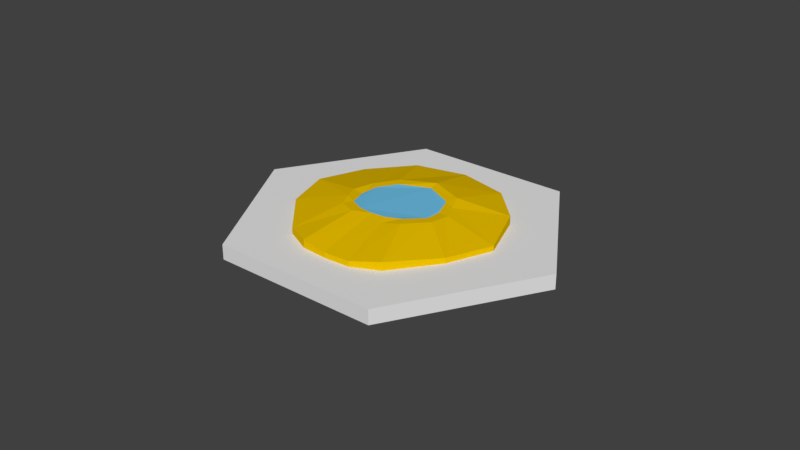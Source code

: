 # Source: oasis.blend  (saved by Blender 2.79.0; exported with 4.5.12 LTS)
import bpy
from mathutils import Matrix  # noqa: F401  (used for matrix-valued properties, if any)

bpy.ops.wm.read_factory_settings(use_empty=True)
scene = bpy.context.scene
scene.name = 'Scene'

# ---- collections
col_collection_1 = bpy.data.collections.new('Collection 1'); scene.collection.children.link(col_collection_1)

# ---- materials (node trees are filled in below, after node groups)
mat_sand = bpy.data.materials.new('sand')
mat_sand.alpha_threshold = 0.0
mat_sand.use_transparent_shadow = False
mat_sand.diffuse_color = (0.8, 0.5086, 0.0, 1.0)
mat_sand.roughness = 0.5
mat_water = bpy.data.materials.new('Water')
mat_water.alpha_threshold = 0.0
mat_water.use_transparent_shadow = False
mat_water.diffuse_color = (0.1567, 0.5279, 0.8, 1.0)
mat_water.roughness = 0.5

# ---- material node trees

# ---- world
world_world = bpy.data.worlds.new('World'); scene.world = world_world
world_world.color = (0.05088, 0.05088, 0.05088)
world_world.use_sun_shadow = False
world_world.sun_shadow_jitter_overblur = 0.0
world_world.cycles.sampling_method = 'MANUAL'

# ---- meshes
me_icosphere_116 = bpy.data.meshes.new('Icosphere.116')
me_icosphere_116.from_pydata([(-0.01195, 0.01379, 0.002016), (0.005494, 0.01561, 0.008443), (0.01779, 0.001977, 0.006601), (-0.01778, -0.00158, -0.006483), (-0.005841, -0.01577, -0.008618), (0.01229, -0.01403, -0.00196), (-0.00633, -0.01641, -0.007116), (-0.01827, -0.00222, -0.004982), (0.0118, -0.01467, -0.0004587), (0.0173, 0.001337, 0.008103), (0.005006, 0.01497, 0.009945), (-0.01244, 0.01315, 0.003518)], [], [(3, 0, 1, 2, 5, 4), (7, 6, 8, 9, 10, 11), (0, 3, 7, 11), (5, 2, 9, 8), (3, 4, 6, 7), (2, 1, 10, 9), (1, 0, 11, 10), (4, 5, 8, 6)])
me_icosphere_116.use_remesh_preserve_volume = False
me_icosphere_116.use_remesh_preserve_attributes = False
me_icosphere_116.use_mirror_vertex_groups = False
me_icosphere_116.update()
me_icosphere_000 = bpy.data.meshes.new('Icosphere.000')
me_icosphere_000.from_pydata([(-0.01195, 0.01379, 0.002016), (0.005494, 0.01561, 0.008443), (0.01779, 0.001977, 0.006601), (-0.01778, -0.00158, -0.006483), (-0.005841, -0.01577, -0.008618), (0.01229, -0.01403, -0.00196), (-0.005591, -0.006424, -0.0009678), (-0.007391, -0.003258, -0.000463), (0.004361, -0.005512, 0.002814), (0.005796, 0.0004516, 0.005406), (0.003685, 0.003763, 0.006395), (-0.006089, 0.002703, 0.00292), (-0.006218, -0.01626, -0.00746), (-0.01827, -0.00222, -0.004982), (0.0118, -0.01467, -0.0004587), (0.01746, 0.001546, 0.007614), (0.005006, 0.01497, 0.009945), (-0.01244, 0.01315, 0.003518), (-0.006163, -0.008056, -0.001806), (-0.009291, -0.003511, -0.000834), (0.005589, -0.00697, 0.002635), (0.007601, 0.0006521, 0.006063), (0.004095, 0.00524, 0.007588), (-0.007312, 0.004128, 0.003174), (-0.01722, 0.007412, -0.003147), (-0.01771, 0.006772, -0.001645), (-0.009181, 0.0002753, 0.0007137), (-0.007659, -0.0003623, 0.0008929), (-0.003685, 0.01674, 0.005951), (-0.004173, 0.0161, 0.007452), (-0.002169, 0.006899, 0.006335), (-0.001713, 0.005511, 0.005462), (0.01632, -0.005903, 0.00279), (0.01599, -0.006334, 0.003802), (0.007835, -0.002977, 0.00486), (0.006326, -0.002339, 0.004598), (0.003768, -0.01733, -0.006146), (0.003429, -0.01777, -0.005105), (0.0001165, -0.008747, -0.0003677), (-0.0003091, -0.00733, 0.000442), (0.01274, 0.01033, 0.008534), (0.01225, 0.009686, 0.01004), (0.005904, 0.00302, 0.006652), (0.00474, 0.002107, 0.0059), (-0.0142, -0.008903, -0.008427), (-0.01458, -0.009397, -0.007269), (-0.007766, -0.005835, -0.001199), (-0.006491, -0.004841, -0.0007154), (-0.0008373, -0.01744, -0.007696), (-0.001326, -0.01808, -0.006194), (-0.00298, -0.008877, -0.001081), (-0.002858, -0.007289, -0.0004081), (0.008243, -0.01663, -0.004391), (0.007904, -0.01708, -0.00335), (0.003002, -0.008243, 0.0008244), (0.002127, -0.00687, 0.001469)], [], [(3, 24, 0, 28, 1, 40, 2, 32, 5, 52, 36, 48, 4, 44), (7, 47, 6, 51, 39, 55, 8, 35, 9, 43, 10, 31, 11, 27), (24, 3, 13, 25), (32, 2, 15, 33), (44, 4, 12, 45), (40, 1, 16, 41), (28, 0, 17, 29), (52, 5, 14, 53), (46, 19, 13, 45), (50, 18, 12, 49), (34, 20, 14, 33), (30, 22, 16, 29), (26, 23, 17, 25), (42, 21, 15, 41), (47, 7, 19, 46), (51, 6, 18, 50), (35, 8, 20, 34), (31, 10, 22, 30), (27, 11, 23, 26), (43, 9, 21, 42), (7, 27, 26, 19), (19, 26, 25, 13), (0, 24, 25, 17), (11, 31, 30, 23), (23, 30, 29, 17), (1, 28, 29, 16), (9, 35, 34, 21), (21, 34, 33, 15), (5, 32, 33, 14), (55, 39, 38, 54), (54, 38, 37, 53), (48, 36, 37, 49), (10, 43, 42, 22), (22, 42, 41, 16), (2, 40, 41, 15), (6, 47, 46, 18), (18, 46, 45, 12), (3, 44, 45, 13), (4, 48, 49, 12), (39, 51, 50, 38), (38, 50, 49, 37), (20, 54, 53, 14), (8, 55, 54, 20), (36, 52, 53, 37)])
me_icosphere_000.polygons.foreach_set('material_index', [0, 1, 0, 0, 0, 0, 0, 0, 0, 0, 0, 0, 0, 0, 0, 0, 0, 0, 0, 0, 0, 0, 0, 0, 0, 0, 0, 0, 0, 0, 0, 0, 0, 0, 0, 0, 0, 0, 0, 0, 0, 0, 0, 0])
me_icosphere_000.materials.append(mat_sand)
me_icosphere_000.materials.append(mat_water)
me_icosphere_000.use_remesh_preserve_volume = False
me_icosphere_000.use_remesh_preserve_attributes = False
me_icosphere_000.use_mirror_vertex_groups = False
me_icosphere_000.update()

# ---- objects
ob_icosphere_106 = bpy.data.objects.new('Icosphere.106', me_icosphere_116)
ob_icosphere_000 = bpy.data.objects.new('Icosphere.000', me_icosphere_000)

# ---- transforms, parenting, visibility, modifiers, constraints
ob_icosphere_106.location = (0.0, 0.0, 0.0)
ob_icosphere_106.rotation_euler = (-0.4029, 0.2912, -0.2179)
ob_icosphere_106.scale = (4.8, 4.8, 4.8)
ob_icosphere_106.lineart.crease_threshold = 0.0
ob_icosphere_000.location = (0.0, 0.0, 0.007668)
ob_icosphere_000.rotation_euler = (-0.4029, 0.2912, -0.2179)
ob_icosphere_000.scale = (2.971, 2.971, 2.971)
ob_icosphere_000.lineart.crease_threshold = 0.0

# ---- collection membership
col_collection_1.objects.link(ob_icosphere_106)
col_collection_1.objects.link(ob_icosphere_000)

# ---- scene / render settings (as saved in the file)
scene.frame_start = 1; scene.frame_end = 250; scene.frame_set(1)
scene.render.engine = 'BLENDER_EEVEE_NEXT'
scene.render.resolution_percentage = 50
scene.render.dither_intensity = 0.0
scene.cycles.use_denoising = False
scene.cycles.samples = 128
scene.cycles.sampling_pattern = 'TABULATED_SOBOL'
scene.cycles.use_adaptive_sampling = False
scene.cycles.use_light_tree = False
scene.cycles.blur_glossy = 0.0
scene.cycles.sample_clamp_indirect = 0.0
scene.view_settings.view_transform = 'Standard'
bpy.context.view_layer.update()

# ---- added for rendering (the .blend has no active camera and no usable light): camera, sun
cam_auto = bpy.data.cameras.new('AutoCamera')
cam_auto.lens = 50.0
cam_auto.sensor_width = 36.0
cam_auto.clip_end = 1000.0
ob_auto_camera = bpy.data.objects.new('AutoCamera', cam_auto)
scene.collection.objects.link(ob_auto_camera)
ob_auto_camera.location = (0.320012, -0.384711, 0.260001)
ob_auto_camera.rotation_euler = (1.09748, -7.21219e-08, 0.694738)
scene.camera = ob_auto_camera
light_auto_sun = bpy.data.lights.new('AutoSun', 'SUN')
light_auto_sun.energy = 3.0
light_auto_sun.angle = 0.0523599
ob_auto_sun = bpy.data.objects.new('AutoSun', light_auto_sun)
scene.collection.objects.link(ob_auto_sun)
ob_auto_sun.rotation_euler = (0.872665, 0.174533, 0.523599)
bpy.context.view_layer.update()
